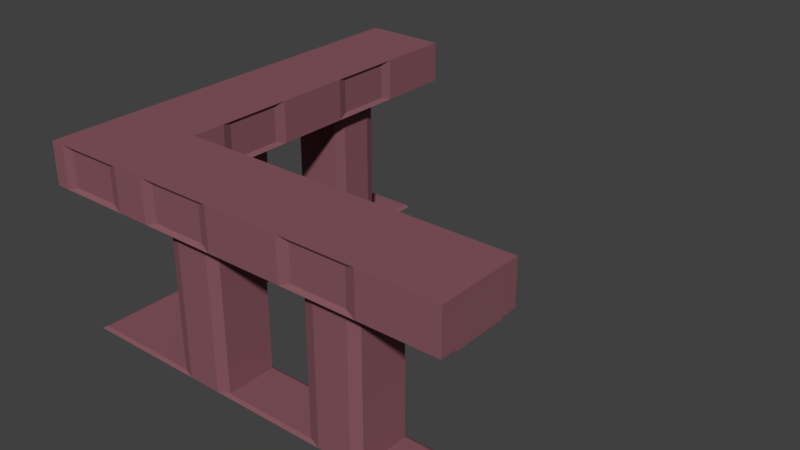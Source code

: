 # Source: RailingCorner.blend  (saved by Blender 2.79.0; exported with 4.5.12 LTS)
import bpy
from mathutils import Matrix  # noqa: F401  (used for matrix-valued properties, if any)

bpy.ops.wm.read_factory_settings(use_empty=True)
scene = bpy.context.scene
scene.name = 'Scene'

# ---- collections
col_collection_1 = bpy.data.collections.new('Collection 1'); scene.collection.children.link(col_collection_1)

# ---- materials (node trees are filled in below, after node groups)
mat_stone = bpy.data.materials.new('Stone')
mat_stone.alpha_threshold = 0.0
mat_stone.use_transparent_shadow = False
mat_stone.diffuse_color = (0.2462, 0.09755, 0.1188, 1.0)
mat_stone.roughness = 0.5
mat_stone.line_color = (0.0, 0.0, 0.0, 1.0)

# ---- material node trees

# ---- world
world_world = bpy.data.worlds.new('World'); scene.world = world_world
world_world.color = (0.05088, 0.05088, 0.05088)
world_world.use_sun_shadow = False
world_world.sun_shadow_jitter_overblur = 0.0
world_world.cycles.sampling_method = 'MANUAL'

# ---- meshes
me_cube = bpy.data.meshes.new('Cube')
me_cube.from_pydata([(4.0, 0.5615, 0.01929), (3.392, 0.5615, 0.01929), (2.799, 0.5615, 0.01929), (1.8, 0.5615, 0.01929), (1.205, 0.5615, 0.01929), (0.6, 0.5615, 0.01929), (4.0, 0.03851, 0.01929), (3.392, 0.03851, 0.01929), (2.799, 0.03851, 0.01929), (1.8, 0.03851, 0.01929), (1.205, 0.03851, 0.01929), (0.6, 0.03851, 0.01929), (4.3, 0.6, 2.0), (3.5, 0.6, 2.0), (2.7, 0.6, 2.0), (1.9, 0.6, 2.0), (1.1, 0.6, 2.0), (0.7476, 0.6, 2.0), (4.3, -1.788e-07, 2.0), (3.5, -1.49e-07, 2.0), (2.7, -5.96e-08, 2.0), (1.9, -5.96e-08, 2.0), (1.1, -2.98e-08, 2.0), (0.7476, 2.98e-08, 2.0), (4.3, 0.5615, 1.537), (3.392, 0.5615, 1.537), (2.799, 0.5615, 1.537), (1.8, 0.5615, 1.537), (1.205, 0.5615, 1.537), (0.7476, 0.5615, 1.537), (4.3, 0.03851, 1.537), (3.392, 0.03851, 1.537), (2.799, 0.03851, 1.537), (1.8, 0.03851, 1.537), (1.205, 0.03851, 1.537), (0.7476, 0.03851, 1.537), (4.0, 0.6, 1.788e-07), (3.278, 0.6, 5.96e-08), (2.92, 0.6, 0.0), (1.679, 0.6, 5.96e-08), (1.322, 0.6, 5.96e-08), (4.0, 0.0, 5.96e-08), (3.278, 2.98e-08, 5.96e-08), (2.92, 2.98e-08, 5.96e-08), (1.679, 2.98e-08, 5.96e-08), (1.322, 2.98e-08, 5.96e-08), (0.6, 2.98e-08, 5.96e-08), (4.3, -1.49e-07, 1.556), (3.278, -1.49e-07, 1.556), (2.92, -5.96e-08, 1.556), (1.679, -2.98e-08, 1.556), (1.322, -2.98e-08, 1.556), (0.7476, 2.98e-08, 1.556), (4.3, 0.6, 1.556), (3.278, 0.6, 1.556), (2.92, 0.6, 1.556), (1.679, 0.6, 1.556), (1.322, 0.6, 1.556), (0.7476, 0.6, 1.556), (3.388, 0.7167, 1.96), (2.812, 0.7167, 1.96), (1.788, 0.7167, 1.96), (1.212, 0.7167, 1.96), (3.388, -0.1167, 1.96), (2.812, -0.1167, 1.96), (1.788, -0.1167, 1.96), (1.212, -0.1167, 1.96), (3.388, 0.7167, 1.596), (2.812, 0.7167, 1.596), (1.788, 0.7167, 1.596), (1.212, 0.7167, 1.596), (3.388, -0.1167, 1.596), (2.812, -0.1167, 1.596), (1.788, -0.1167, 1.596), (1.212, -0.1167, 1.596), (0.7476, -0.1476, 2.0), (4.3, 0.7476, 2.0), (3.5, 0.7476, 2.0), (2.7, 0.7476, 2.0), (1.9, 0.7476, 2.0), (1.1, 0.7476, 2.0), (4.3, -0.1476, 2.0), (3.5, -0.1476, 2.0), (2.7, -0.1476, 2.0), (1.9, -0.1476, 2.0), (1.1, -0.1476, 2.0), (4.3, 0.7476, 1.556), (3.5, 0.7476, 1.556), (2.7, 0.7476, 1.556), (1.9, 0.7476, 1.556), (1.1, 0.7476, 1.556), (4.3, -0.1476, 1.556), (3.5, -0.1476, 1.556), (2.7, -0.1476, 1.556), (1.9, -0.1476, 1.556), (1.1, -0.1476, 1.556), (0.7476, -0.1476, 1.556), (0.03851, 4.0, 0.01929), (0.03851, 3.392, 0.01929), (0.03851, 2.799, 0.01929), (0.03851, 1.8, 0.01929), (0.03851, 1.205, 0.01929), (0.03851, 0.6, 0.01929), (0.5615, 4.0, 0.01929), (0.5615, 3.392, 0.01929), (0.5615, 2.799, 0.01929), (0.5615, 1.8, 0.01929), (0.5615, 1.205, 0.01929), (0.5615, 0.6, 0.01929), (5.96e-08, 4.3, 2.0), (5.96e-08, 3.5, 2.0), (5.96e-08, 2.7, 2.0), (5.96e-08, 1.9, 2.0), (5.96e-08, 1.1, 2.0), (5.96e-08, 0.7476, 2.0), (0.6, 4.3, 2.0), (0.6, 3.5, 2.0), (0.6, 2.7, 2.0), (0.6, 1.9, 2.0), (0.6, 1.1, 2.0), (0.6, 0.7476, 2.0), (0.03851, 4.3, 1.537), (0.03851, 3.392, 1.537), (0.03851, 2.799, 1.537), (0.03851, 1.8, 1.537), (0.03851, 1.205, 1.537), (0.03851, 0.7476, 1.537), (0.5615, 4.3, 1.537), (0.5615, 3.392, 1.537), (0.5615, 2.799, 1.537), (0.5615, 1.8, 1.537), (0.5615, 1.205, 1.537), (0.5615, 0.7476, 1.537), (-1.788e-07, 4.0, 1.788e-07), (5.96e-08, 3.278, 5.96e-08), (-1.788e-07, 2.92, 0.0), (5.96e-08, 1.679, 5.96e-08), (5.96e-08, 1.322, 5.96e-08), (5.96e-08, 0.6, 5.96e-08), (0.6, 4.0, 5.96e-08), (0.6, 3.278, 5.96e-08), (0.6, 2.92, 5.96e-08), (0.6, 1.679, 5.96e-08), (0.6, 1.322, 5.96e-08), (0.6, 0.6, 5.96e-08), (0.6, 4.3, 1.556), (0.6, 3.278, 1.556), (0.6, 2.92, 1.556), (0.6, 1.679, 1.556), (0.6, 1.322, 1.556), (0.6, 0.7476, 1.556), (5.96e-08, 4.3, 1.556), (5.96e-08, 3.278, 1.556), (5.96e-08, 2.92, 1.556), (5.96e-08, 1.679, 1.556), (5.96e-08, 1.322, 1.556), (5.96e-08, 0.7476, 1.556), (-0.1167, 3.388, 1.96), (-0.1167, 2.812, 1.96), (-0.1167, 1.788, 1.96), (-0.1167, 1.212, 1.96), (0.7167, 3.388, 1.96), (0.7167, 2.812, 1.96), (0.7167, 1.788, 1.96), (0.7167, 1.212, 1.96), (-0.1167, 3.388, 1.596), (-0.1167, 2.812, 1.596), (-0.1167, 1.788, 1.596), (-0.1167, 1.212, 1.596), (0.7167, 3.388, 1.596), (0.7167, 2.812, 1.596), (0.7167, 1.788, 1.596), (0.7167, 1.212, 1.596), (-0.1476, 0.7476, 2.0), (0.7476, 0.7476, 2.0), (-0.1476, 4.3, 2.0), (-0.1476, 3.5, 2.0), (-0.1476, 2.7, 2.0), (-0.1476, 1.9, 2.0), (-0.1476, 1.1, 2.0), (0.7476, 4.3, 2.0), (0.7476, 3.5, 2.0), (0.7476, 2.7, 2.0), (0.7476, 1.9, 2.0), (0.7476, 1.1, 2.0), (-0.1476, 4.3, 1.556), (-0.1476, 3.5, 1.556), (-0.1476, 2.7, 1.556), (-0.1476, 1.9, 1.556), (-0.1476, 1.1, 1.556), (-0.1476, 0.7476, 1.556), (0.7476, 4.3, 1.556), (0.7476, 3.5, 1.556), (0.7476, 2.7, 1.556), (0.7476, 1.9, 1.556), (0.7476, 1.1, 1.556), (0.7476, 0.7476, 1.556), (0.6, 0.6, 1.556), (0.5615, 0.5615, 1.537), (0.6, 0.6, 2.0), (5.96e-08, 2.98e-08, 2.0), (5.96e-08, -0.1476, 2.0), (-0.1476, 2.98e-08, 2.0), (-0.1476, -0.1476, 2.0), (0.03851, 0.03851, 1.537), (5.96e-08, 2.98e-08, 1.556), (-0.1476, -0.1476, 1.556), (5.96e-08, -0.1476, 1.556), (-0.1476, 2.98e-08, 1.556), (0.6359, -0.1167, 1.96), (0.1118, -0.1167, 1.96), (0.6359, -0.1167, 1.596), (0.1118, -0.1167, 1.596), (-0.1167, 0.1118, 1.96), (-0.1167, 0.6359, 1.96), (-0.1167, 0.1118, 1.596), (-0.1167, 0.6359, 1.596), (5.96e-08, 2.98e-08, 5.96e-08), (0.03851, 0.03851, 0.01929)], [], [(54, 37, 38, 55), (56, 39, 40, 57), (55, 56, 89, 88), (56, 57, 90, 89), (17, 16, 80, 174), (57, 58, 196, 90), (12, 13, 19, 18), (13, 14, 20, 19), (14, 15, 21, 20), (15, 16, 22, 21), (16, 17, 23, 22), (36, 41, 42, 37), (37, 42, 43, 38), (38, 43, 44, 39), (39, 44, 45, 40), (40, 45, 46, 144), (44, 50, 51, 45), (31, 7, 1, 25), (42, 48, 49, 43), (16, 15, 79, 80), (15, 14, 78, 79), (48, 47, 91, 92), (14, 13, 77, 78), (49, 48, 92, 93), (13, 12, 76, 77), (1, 0, 36, 37), (3, 2, 38, 39), (5, 4, 40, 144), (6, 7, 42, 41), (8, 9, 44, 43), (10, 11, 46, 45), (7, 31, 48, 42), (32, 8, 43, 49), (9, 33, 50, 44), (34, 10, 45, 51), (25, 1, 37, 54), (2, 26, 55, 38), (27, 3, 39, 56), (4, 28, 57, 40), (35, 34, 51, 52), (33, 32, 49, 50), (31, 30, 47, 48), (28, 29, 58, 57), (26, 27, 56, 55), (24, 25, 54, 53), (31, 25, 24, 30), (1, 7, 6, 0), (3, 9, 8, 2), (32, 26, 2, 8), (33, 9, 3, 27), (32, 49, 50, 33, 27, 26), (5, 11, 10, 4), (34, 28, 4, 10), (35, 29, 28, 34), (91, 81, 82, 92), (71, 63, 64, 72), (93, 83, 84, 94), (73, 65, 66, 74), (95, 85, 75, 96), (80, 90, 196, 174), (61, 69, 70, 62), (78, 88, 89, 79), (59, 67, 68, 60), (76, 86, 87, 77), (6, 41, 36, 0), (18, 19, 82, 81), (54, 55, 88, 87), (19, 20, 83, 82), (53, 54, 87, 86), (20, 21, 84, 83), (21, 22, 85, 84), (22, 23, 75, 85), (52, 51, 95, 96), (51, 50, 94, 95), (50, 49, 93, 94), (46, 11, 5, 144), (59, 60, 78, 77), (61, 62, 80, 79), (64, 63, 82, 83), (66, 65, 84, 85), (67, 59, 77, 87), (60, 68, 88, 78), (69, 61, 79, 89), (62, 70, 90, 80), (63, 71, 92, 82), (72, 64, 83, 93), (65, 73, 94, 84), (74, 66, 85, 95), (73, 74, 95, 94), (71, 72, 93, 92), (70, 69, 89, 90), (68, 67, 87, 88), (152, 134, 135, 153), (154, 136, 137, 155), (153, 154, 188, 187), (154, 155, 189, 188), (114, 113, 179, 173), (155, 156, 190, 189), (109, 110, 116, 115), (110, 111, 117, 116), (111, 112, 118, 117), (112, 113, 119, 118), (113, 114, 120, 119), (133, 139, 140, 134), (134, 140, 141, 135), (135, 141, 142, 136), (136, 142, 143, 137), (137, 143, 144, 138), (142, 148, 149, 143), (128, 104, 98, 122), (140, 146, 147, 141), (113, 112, 178, 179), (112, 111, 177, 178), (146, 145, 191, 192), (111, 110, 176, 177), (147, 146, 192, 193), (110, 109, 175, 176), (98, 97, 133, 134), (100, 99, 135, 136), (102, 101, 137, 138), (103, 104, 140, 139), (105, 106, 142, 141), (107, 108, 144, 143), (104, 128, 146, 140), (129, 105, 141, 147), (106, 130, 148, 142), (131, 107, 143, 149), (122, 98, 134, 152), (99, 123, 153, 135), (124, 100, 136, 154), (101, 125, 155, 137), (132, 131, 149, 150), (130, 129, 147, 148), (128, 127, 145, 146), (125, 126, 156, 155), (123, 124, 154, 153), (121, 122, 152, 151), (128, 122, 121, 127), (98, 104, 103, 97), (100, 106, 105, 99), (129, 123, 99, 105), (130, 106, 100, 124), (129, 147, 148, 130, 124, 123), (102, 108, 107, 101), (131, 125, 101, 107), (132, 126, 125, 131), (191, 180, 181, 192), (169, 161, 162, 170), (193, 182, 183, 194), (171, 163, 164, 172), (195, 184, 174, 196), (179, 189, 190, 173), (159, 167, 168, 160), (177, 187, 188, 178), (157, 165, 166, 158), (175, 185, 186, 176), (103, 139, 133, 97), (115, 116, 181, 180), (152, 153, 187, 186), (116, 117, 182, 181), (151, 152, 186, 185), (117, 118, 183, 182), (118, 119, 184, 183), (119, 120, 174, 184), (150, 149, 195, 196), (149, 148, 194, 195), (148, 147, 193, 194), (144, 108, 102, 138), (157, 158, 177, 176), (159, 160, 179, 178), (162, 161, 181, 182), (164, 163, 183, 184), (165, 157, 176, 186), (158, 166, 187, 177), (167, 159, 178, 188), (160, 168, 189, 179), (161, 169, 192, 181), (170, 162, 182, 193), (163, 171, 194, 183), (172, 164, 184, 195), (171, 172, 195, 194), (169, 170, 193, 192), (168, 167, 188, 189), (166, 165, 186, 187), (132, 150, 197, 198), (29, 198, 197, 58), (150, 196, 58, 197), (17, 174, 120, 199), (114, 200, 199, 120), (23, 17, 199, 200), (75, 23, 200, 201), (202, 200, 114, 173), (201, 200, 202, 203), (52, 205, 204, 35), (156, 126, 204, 205), (35, 204, 198, 29), (126, 132, 198, 204), (202, 208, 206, 203), (201, 203, 206, 207), (206, 208, 205, 207), (96, 207, 205, 52), (190, 156, 205, 208), (211, 209, 210, 212), (210, 209, 75, 201), (209, 211, 96, 75), (212, 210, 201, 207), (211, 212, 207, 96), (215, 213, 214, 216), (214, 213, 202, 173), (213, 215, 208, 202), (216, 214, 173, 190), (215, 216, 190, 208), (217, 218, 102, 138), (218, 217, 46, 11), (108, 5, 144), (108, 218, 5), (218, 108, 102), (218, 11, 5), (46, 217, 138, 144), (12, 18, 81, 91, 47, 30, 24, 53, 86, 76), (109, 115, 180, 191, 145, 127, 121, 151, 185, 175)])
_uv = me_cube.uv_layers.new(name='UVMap')
_uv.uv.foreach_set('vector', [0.5991, 0.8639, 0.7467, 0.8639, 0.7467, 0.7938, 0.5991, 0.7938, 0.6719, 0.1431, 0.6719, 0.001001, 0.5991, 0.001001, 0.5991, 0.1431, 0.3001, 0.8999, 0.4476, 0.8999, 0.4476, 0.8659, 0.3001, 0.8659, 0.5224, 0.07107, 0.5224, 0.001001, 0.487, 0.001001, 0.487, 0.07107, 0.9897, 0.9359, 0.9897, 0.8659, 0.973, 0.8659, 0.973, 0.9359, 0.485, 0.07107, 0.485, 0.001001, 0.4496, 0.001001, 0.4496, 0.07107, 0.4496, 0.5035, 0.5971, 0.5035, 0.5971, 0.4334, 0.4496, 0.4334, 0.5971, 0.4314, 0.5971, 0.2893, 0.5244, 0.2893, 0.5244, 0.4314, 0.3001, 0.5756, 0.4476, 0.5756, 0.4476, 0.5055, 0.3001, 0.5055, 0.5971, 0.2873, 0.5971, 0.1451, 0.5244, 0.1451, 0.5244, 0.2873, 0.2981, 0.2172, 0.2253, 0.2172, 0.2253, 0.2873, 0.2981, 0.2873, 0.2981, 0.5756, 0.2981, 0.5055, 0.1505, 0.5055, 0.1505, 0.5756, 0.2233, 0.2172, 0.1505, 0.2172, 0.1505, 0.2873, 0.2233, 0.2873, 0.5224, 0.2893, 0.4496, 0.2893, 0.4496, 0.4314, 0.5224, 0.4314, 0.2981, 0.1451, 0.2253, 0.1451, 0.2253, 0.2152, 0.2981, 0.2152, 0.2981, 0.5035, 0.2981, 0.4334, 0.1505, 0.4334, 0.1505, 0.5035, 0.6719, 0.2873, 0.6719, 0.1451, 0.5991, 0.1451, 0.5991, 0.2873, 0.3001, 0.5035, 0.4476, 0.5035, 0.4476, 0.4334, 0.3001, 0.4334, 0.5224, 0.2873, 0.5224, 0.1451, 0.4496, 0.1451, 0.4496, 0.2873, 0.001001, 0.954, 0.1485, 0.954, 0.1485, 0.9379, 0.001001, 0.9379, 0.971, 0.7197, 0.971, 0.5776, 0.9543, 0.5776, 0.9543, 0.7197, 0.5991, 0.8999, 0.7467, 0.8999, 0.7467, 0.8659, 0.5991, 0.8659, 0.9897, 0.2873, 0.9897, 0.1451, 0.973, 0.1451, 0.973, 0.2873, 0.5971, 0.07107, 0.5971, 0.001001, 0.5617, 0.001001, 0.5617, 0.07107, 0.7487, 0.99, 0.8962, 0.99, 0.8962, 0.974, 0.7487, 0.974, 0.999, 0.7918, 0.999, 0.7217, 0.9917, 0.7217, 0.9917, 0.7918, 0.5991, 0.99, 0.7467, 0.99, 0.7467, 0.974, 0.5991, 0.974, 0.8214, 0.7918, 0.8214, 0.7217, 0.8047, 0.7217, 0.8047, 0.7918, 0.8982, 0.8819, 0.971, 0.8819, 0.971, 0.8749, 0.8982, 0.8749, 0.9897, 0.7197, 0.9897, 0.5776, 0.973, 0.5776, 0.973, 0.7197, 0.8027, 0.7918, 0.8027, 0.7217, 0.786, 0.7217, 0.786, 0.7918, 0.4496, 0.99, 0.5971, 0.99, 0.5971, 0.974, 0.4496, 0.974, 0.9897, 0.5756, 0.9897, 0.4334, 0.973, 0.4334, 0.973, 0.5756, 0.7487, 0.972, 0.8962, 0.972, 0.8962, 0.956, 0.7487, 0.956, 0.971, 0.8639, 0.971, 0.7217, 0.9543, 0.7217, 0.9543, 0.8639, 0.4496, 0.954, 0.5971, 0.954, 0.5971, 0.9379, 0.4496, 0.9379, 0.9523, 0.4314, 0.9523, 0.2893, 0.9356, 0.2893, 0.9356, 0.4314, 0.3001, 0.954, 0.4476, 0.954, 0.4476, 0.9379, 0.3001, 0.9379, 0.9523, 0.2873, 0.9523, 0.1451, 0.9356, 0.1451, 0.9356, 0.2873, 0.8588, 0.7918, 0.8588, 0.7217, 0.8421, 0.7217, 0.8421, 0.7918, 0.1505, 0.954, 0.2981, 0.954, 0.2981, 0.9379, 0.1505, 0.9379, 0.999, 0.4314, 0.999, 0.2893, 0.9917, 0.2893, 0.9917, 0.4314, 0.8401, 0.7918, 0.8401, 0.7217, 0.8234, 0.7217, 0.8234, 0.7918, 0.7487, 0.9359, 0.8962, 0.9359, 0.8962, 0.9199, 0.7487, 0.9199, 0.999, 0.5756, 0.999, 0.4334, 0.9917, 0.4334, 0.9917, 0.5756, 0.2981, 0.7197, 0.2981, 0.6496, 0.1505, 0.6496, 0.1505, 0.7197, 0.2233, 0.1451, 0.1505, 0.1451, 0.1505, 0.2152, 0.2233, 0.2152, 0.6719, 0.5776, 0.5991, 0.5776, 0.5991, 0.7197, 0.6719, 0.7197, 0.4476, 0.7197, 0.4476, 0.6496, 0.3001, 0.6496, 0.3001, 0.7197, 0.7467, 0.7197, 0.7467, 0.5776, 0.6739, 0.5776, 0.6739, 0.7197, 0.4599, 0.7129, 0.4496, 0.7197, 0.4496, 0.6496, 0.4599, 0.6565, 0.5971, 0.6565, 0.5971, 0.7129, 0.1485, 0.5055, 0.07577, 0.5055, 0.07577, 0.5756, 0.1485, 0.5756, 0.8214, 0.001001, 0.7487, 0.001001, 0.7487, 0.1431, 0.8214, 0.1431, 0.07377, 0.5055, 0.001001, 0.5055, 0.001001, 0.5756, 0.07377, 0.5756, 0.1485, 0.7918, 0.1485, 0.7217, 0.001001, 0.7217, 0.001001, 0.7918, 0.1485, 0.4334, 0.07577, 0.4334, 0.07577, 0.5035, 0.1485, 0.5035, 0.8214, 0.1451, 0.7487, 0.1451, 0.7487, 0.2873, 0.8214, 0.2873, 0.07377, 0.4334, 0.001001, 0.4334, 0.001001, 0.5035, 0.07377, 0.5035, 0.4476, 0.3614, 0.3748, 0.3614, 0.3748, 0.4314, 0.4476, 0.4314, 0.3728, 0.3614, 0.3001, 0.3614, 0.3001, 0.4314, 0.3728, 0.4314, 0.4476, 0.2893, 0.3748, 0.2893, 0.3748, 0.3594, 0.4476, 0.3594, 0.2981, 0.7918, 0.2981, 0.7217, 0.1505, 0.7217, 0.1505, 0.7918, 0.3728, 0.2893, 0.3001, 0.2893, 0.3001, 0.3594, 0.3728, 0.3594, 0.8214, 0.2893, 0.7487, 0.2893, 0.7487, 0.4314, 0.8214, 0.4314, 0.971, 0.8729, 0.971, 0.8659, 0.8982, 0.8659, 0.8982, 0.8729, 0.4496, 0.9359, 0.5971, 0.9359, 0.5971, 0.9199, 0.4496, 0.9199, 0.5597, 0.07107, 0.5597, 0.001001, 0.5244, 0.001001, 0.5244, 0.07107, 0.9523, 0.1431, 0.9523, 0.001001, 0.9356, 0.001001, 0.9356, 0.1431, 0.4496, 0.8999, 0.5971, 0.8999, 0.5971, 0.8659, 0.4496, 0.8659, 0.9149, 0.2873, 0.9149, 0.1451, 0.8982, 0.1451, 0.8982, 0.2873, 0.1505, 0.99, 0.2981, 0.99, 0.2981, 0.974, 0.1505, 0.974, 0.8214, 0.8639, 0.8214, 0.7938, 0.8047, 0.7938, 0.8047, 0.8639, 0.5224, 0.1431, 0.5224, 0.07307, 0.487, 0.07307, 0.487, 0.1431, 0.485, 0.1431, 0.485, 0.07307, 0.4496, 0.07307, 0.4496, 0.1431, 0.9336, 0.1431, 0.9336, 0.001001, 0.8982, 0.001001, 0.8982, 0.1431, 0.971, 0.8999, 0.971, 0.8929, 0.8982, 0.8929, 0.8982, 0.8999, 0.7487, 0.8819, 0.8962, 0.8819, 0.8962, 0.8659, 0.7487, 0.8659, 0.9149, 0.5756, 0.9149, 0.4334, 0.8982, 0.4334, 0.8982, 0.5756, 0.1505, 0.9359, 0.2981, 0.9359, 0.2981, 0.9199, 0.1505, 0.9199, 0.9336, 0.8639, 0.9336, 0.7217, 0.9169, 0.7217, 0.9169, 0.8639, 0.8027, 0.8639, 0.8027, 0.7938, 0.786, 0.7938, 0.786, 0.8639, 0.8588, 0.8639, 0.8588, 0.7938, 0.8421, 0.7938, 0.8421, 0.8639, 0.8401, 0.8639, 0.8401, 0.7938, 0.8234, 0.7938, 0.8234, 0.8639, 0.1111, 0.1431, 0.1111, 0.07307, 0.09446, 0.07307, 0.09446, 0.1431, 0.09246, 0.1431, 0.09246, 0.07307, 0.07577, 0.07307, 0.07577, 0.1431, 0.1485, 0.1431, 0.1485, 0.07307, 0.1318, 0.07307, 0.1318, 0.1431, 0.1298, 0.1431, 0.1298, 0.07307, 0.1132, 0.07307, 0.1132, 0.1431, 0.03638, 0.1431, 0.03638, 0.07307, 0.01969, 0.07307, 0.01969, 0.1431, 0.5991, 0.9359, 0.7467, 0.9359, 0.7467, 0.9199, 0.5991, 0.9199, 0.9523, 0.7197, 0.9523, 0.5776, 0.9356, 0.5776, 0.9356, 0.7197, 0.001001, 0.972, 0.1485, 0.972, 0.1485, 0.956, 0.001001, 0.956, 0.9897, 0.8639, 0.9897, 0.7217, 0.973, 0.7217, 0.973, 0.8639, 0.4496, 0.8639, 0.5971, 0.8639, 0.5971, 0.7938, 0.4496, 0.7938, 0.8962, 0.7197, 0.8962, 0.5776, 0.8234, 0.5776, 0.8234, 0.7197, 0.001001, 0.8999, 0.1485, 0.8999, 0.1485, 0.8659, 0.001001, 0.8659, 0.5971, 0.1431, 0.5971, 0.07307, 0.5617, 0.07307, 0.5617, 0.1431, 0.01769, 0.1431, 0.01769, 0.07307, 0.001001, 0.07307, 0.001001, 0.1431, 0.5597, 0.1431, 0.5597, 0.07307, 0.5244, 0.07307, 0.5244, 0.1431, 0.8962, 0.5756, 0.8962, 0.4334, 0.8234, 0.4334, 0.8234, 0.5756, 0.3001, 0.8639, 0.4476, 0.8639, 0.4476, 0.7938, 0.3001, 0.7938, 0.8962, 0.4314, 0.8962, 0.2893, 0.8234, 0.2893, 0.8234, 0.4314, 0.1505, 0.8639, 0.2981, 0.8639, 0.2981, 0.7938, 0.1505, 0.7938, 0.2981, 0.3614, 0.2253, 0.3614, 0.2253, 0.4314, 0.2981, 0.4314, 0.8962, 0.1451, 0.8234, 0.1451, 0.8234, 0.2873, 0.8962, 0.2873, 0.2233, 0.3614, 0.1505, 0.3614, 0.1505, 0.4314, 0.2233, 0.4314, 0.1485, 0.8639, 0.1485, 0.7938, 0.001001, 0.7938, 0.001001, 0.8639, 0.2981, 0.2893, 0.2253, 0.2893, 0.2253, 0.3594, 0.2981, 0.3594, 0.8962, 0.001001, 0.8234, 0.001001, 0.8234, 0.1431, 0.8962, 0.1431, 0.5991, 0.7918, 0.7467, 0.7918, 0.7467, 0.7217, 0.5991, 0.7217, 0.8214, 0.7197, 0.8214, 0.5776, 0.7487, 0.5776, 0.7487, 0.7197, 0.4496, 0.7918, 0.5971, 0.7918, 0.5971, 0.7217, 0.4496, 0.7217, 0.9149, 0.4314, 0.9149, 0.2893, 0.8982, 0.2893, 0.8982, 0.4314, 0.7487, 0.8999, 0.8962, 0.8999, 0.8962, 0.8839, 0.7487, 0.8839, 0.8962, 0.8639, 0.8962, 0.7217, 0.8608, 0.7217, 0.8608, 0.8639, 0.001001, 0.9179, 0.1485, 0.9179, 0.1485, 0.9019, 0.001001, 0.9019, 0.07377, 0.2152, 0.07377, 0.1451, 0.03838, 0.1451, 0.03838, 0.2152, 0.9149, 0.7197, 0.9149, 0.5776, 0.8982, 0.5776, 0.8982, 0.7197, 0.8982, 0.8909, 0.971, 0.8909, 0.971, 0.8839, 0.8982, 0.8839, 0.1505, 0.9179, 0.2981, 0.9179, 0.2981, 0.9019, 0.1505, 0.9019, 0.07377, 0.1431, 0.07377, 0.07307, 0.05708, 0.07307, 0.05708, 0.1431, 0.2046, 0.07107, 0.2046, 0.001001, 0.1973, 0.001001, 0.1973, 0.07107, 0.9149, 0.8639, 0.9149, 0.7217, 0.8982, 0.7217, 0.8982, 0.8639, 0.05507, 0.1431, 0.05507, 0.07307, 0.03838, 0.07307, 0.03838, 0.1431, 0.3001, 0.9179, 0.4476, 0.9179, 0.4476, 0.9019, 0.3001, 0.9019, 0.9336, 0.2873, 0.9336, 0.1451, 0.9169, 0.1451, 0.9169, 0.2873, 0.4496, 0.9179, 0.5971, 0.9179, 0.5971, 0.9019, 0.4496, 0.9019, 0.9336, 0.4314, 0.9336, 0.2893, 0.9169, 0.2893, 0.9169, 0.4314, 0.5991, 0.9179, 0.7467, 0.9179, 0.7467, 0.9019, 0.5991, 0.9019, 0.9336, 0.5756, 0.9336, 0.4334, 0.9169, 0.4334, 0.9169, 0.5756, 0.7487, 0.9179, 0.8962, 0.9179, 0.8962, 0.9019, 0.7487, 0.9019, 0.9336, 0.7197, 0.9336, 0.5776, 0.9169, 0.5776, 0.9169, 0.7197, 0.1111, 0.07107, 0.1111, 0.001001, 0.09446, 0.001001, 0.09446, 0.07107, 0.001001, 0.9359, 0.1485, 0.9359, 0.1485, 0.9199, 0.001001, 0.9199, 0.999, 0.2873, 0.999, 0.1451, 0.9917, 0.1451, 0.9917, 0.2873, 0.09246, 0.07107, 0.09246, 0.001001, 0.07577, 0.001001, 0.07577, 0.07107, 0.3001, 0.9359, 0.4476, 0.9359, 0.4476, 0.9199, 0.3001, 0.9199, 0.999, 0.7197, 0.999, 0.5776, 0.9917, 0.5776, 0.9917, 0.7197, 0.4476, 0.7918, 0.4476, 0.7217, 0.3001, 0.7217, 0.3001, 0.7918, 0.2233, 0.2893, 0.1505, 0.2893, 0.1505, 0.3594, 0.2233, 0.3594, 0.8214, 0.4334, 0.7487, 0.4334, 0.7487, 0.5756, 0.8214, 0.5756, 0.1485, 0.7197, 0.1485, 0.6496, 0.001001, 0.6496, 0.001001, 0.7197, 0.7467, 0.5756, 0.7467, 0.4334, 0.6739, 0.4334, 0.6739, 0.5756, 0.5868, 0.5844, 0.5971, 0.5776, 0.5971, 0.6476, 0.5868, 0.6408, 0.4496, 0.6408, 0.4496, 0.5844, 0.4476, 0.2172, 0.3748, 0.2172, 0.3748, 0.2873, 0.4476, 0.2873, 0.7467, 0.2893, 0.6739, 0.2893, 0.6739, 0.4314, 0.7467, 0.4314, 0.3728, 0.2172, 0.3001, 0.2172, 0.3001, 0.2873, 0.3728, 0.2873, 0.4476, 0.6476, 0.4476, 0.5776, 0.3001, 0.5776, 0.3001, 0.6476, 0.4476, 0.1451, 0.3748, 0.1451, 0.3748, 0.2152, 0.4476, 0.2152, 0.7467, 0.1451, 0.6739, 0.1451, 0.6739, 0.2873, 0.7467, 0.2873, 0.3728, 0.1451, 0.3001, 0.1451, 0.3001, 0.2152, 0.3728, 0.2152, 0.4476, 0.07307, 0.3748, 0.07307, 0.3748, 0.1431, 0.4476, 0.1431, 0.3728, 0.07307, 0.3001, 0.07307, 0.3001, 0.1431, 0.3728, 0.1431, 0.4476, 0.001001, 0.3748, 0.001001, 0.3748, 0.07107, 0.4476, 0.07107, 0.2981, 0.6476, 0.2981, 0.5776, 0.1505, 0.5776, 0.1505, 0.6476, 0.3728, 0.001001, 0.3001, 0.001001, 0.3001, 0.07107, 0.3728, 0.07107, 0.7467, 0.001001, 0.6739, 0.001001, 0.6739, 0.1431, 0.7467, 0.1431, 0.1953, 0.001001, 0.1879, 0.001001, 0.1879, 0.07107, 0.1953, 0.07107, 0.5991, 0.954, 0.7467, 0.954, 0.7467, 0.9379, 0.5991, 0.9379, 0.03638, 0.2152, 0.03638, 0.1451, 0.001001, 0.1451, 0.001001, 0.2152, 0.9523, 0.5756, 0.9523, 0.4334, 0.9356, 0.4334, 0.9356, 0.5756, 0.1505, 0.8999, 0.2981, 0.8999, 0.2981, 0.8659, 0.1505, 0.8659, 0.9523, 0.8639, 0.9523, 0.7217, 0.9356, 0.7217, 0.9356, 0.8639, 0.7487, 0.954, 0.8962, 0.954, 0.8962, 0.9379, 0.7487, 0.9379, 0.1485, 0.07107, 0.1485, 0.001001, 0.1318, 0.001001, 0.1318, 0.07107, 0.1485, 0.2152, 0.1485, 0.1451, 0.1132, 0.1451, 0.1132, 0.2152, 0.1111, 0.2152, 0.1111, 0.1451, 0.07577, 0.1451, 0.07577, 0.2152, 0.784, 0.8639, 0.784, 0.7217, 0.7487, 0.7217, 0.7487, 0.8639, 0.2233, 0.001001, 0.216, 0.001001, 0.216, 0.07107, 0.2233, 0.07107, 0.1505, 0.972, 0.2981, 0.972, 0.2981, 0.956, 0.1505, 0.956, 0.971, 0.1431, 0.971, 0.001001, 0.9543, 0.001001, 0.9543, 0.1431, 0.3001, 0.972, 0.4476, 0.972, 0.4476, 0.956, 0.3001, 0.956, 0.971, 0.2873, 0.971, 0.1451, 0.9543, 0.1451, 0.9543, 0.2873, 0.1298, 0.07107, 0.1298, 0.001001, 0.1132, 0.001001, 0.1132, 0.07107, 0.03638, 0.07107, 0.03638, 0.001001, 0.01969, 0.001001, 0.01969, 0.07107, 0.01769, 0.07107, 0.01769, 0.001001, 0.001001, 0.001001, 0.001001, 0.07107, 0.07377, 0.07107, 0.07377, 0.001001, 0.05708, 0.001001, 0.05708, 0.07107, 0.05507, 0.07107, 0.05507, 0.001001, 0.03838, 0.001001, 0.03838, 0.07107, 0.2607, 0.1431, 0.2607, 0.07307, 0.244, 0.07307, 0.244, 0.1431, 0.242, 0.1431, 0.242, 0.07307, 0.2253, 0.07307, 0.2253, 0.1431, 0.2981, 0.1431, 0.2981, 0.07307, 0.2814, 0.07307, 0.2814, 0.1431, 0.4496, 0.972, 0.5971, 0.972, 0.5971, 0.956, 0.4496, 0.956, 0.971, 0.4314, 0.971, 0.2893, 0.9543, 0.2893, 0.9543, 0.4314, 0.5991, 0.972, 0.7467, 0.972, 0.7467, 0.956, 0.5991, 0.956, 0.971, 0.5756, 0.971, 0.4334, 0.9543, 0.4334, 0.9543, 0.5756, 0.9149, 0.9019, 0.9075, 0.9019, 0.9075, 0.9179, 0.9149, 0.9179, 0.9055, 0.9179, 0.9055, 0.9019, 0.8982, 0.9019, 0.8982, 0.9179, 0.9523, 0.9019, 0.9356, 0.9019, 0.9356, 0.9179, 0.9523, 0.9179, 0.9336, 0.9199, 0.9169, 0.9199, 0.9169, 0.9359, 0.9336, 0.9359, 0.1485, 0.6476, 0.1485, 0.5776, 0.001001, 0.5776, 0.001001, 0.6476, 0.6719, 0.5756, 0.6719, 0.4334, 0.5991, 0.4334, 0.5991, 0.5756, 0.1485, 0.99, 0.1485, 0.974, 0.001001, 0.974, 0.001001, 0.99, 0.9897, 0.001001, 0.973, 0.001001, 0.973, 0.1431, 0.9897, 0.1431, 0.9149, 0.9199, 0.8982, 0.9199, 0.8982, 0.9359, 0.9149, 0.9359, 0.001001, 0.999, 0.1485, 0.999, 0.1485, 0.992, 0.001001, 0.992, 0.999, 0.001001, 0.9917, 0.001001, 0.9917, 0.1431, 0.999, 0.1431, 0.1485, 0.3614, 0.07577, 0.3614, 0.07577, 0.4314, 0.1485, 0.4314, 0.07377, 0.3614, 0.001001, 0.3614, 0.001001, 0.4314, 0.07377, 0.4314, 0.2794, 0.1431, 0.2794, 0.07307, 0.2627, 0.07307, 0.2627, 0.1431, 0.1859, 0.07307, 0.1692, 0.07307, 0.1692, 0.1431, 0.1859, 0.1431, 0.9336, 0.9019, 0.9169, 0.9019, 0.9169, 0.9179, 0.9336, 0.9179, 0.3001, 0.99, 0.4476, 0.99, 0.4476, 0.974, 0.3001, 0.974, 0.9897, 0.2893, 0.973, 0.2893, 0.973, 0.4314, 0.9897, 0.4314, 0.1485, 0.2893, 0.07577, 0.2893, 0.07577, 0.3594, 0.1485, 0.3594, 0.1672, 0.1431, 0.1672, 0.07307, 0.1505, 0.07307, 0.1505, 0.1431, 0.2233, 0.1431, 0.2233, 0.07307, 0.2066, 0.07307, 0.2066, 0.1431, 0.2046, 0.1431, 0.2046, 0.07307, 0.1879, 0.07307, 0.1879, 0.1431, 0.2607, 0.07107, 0.2607, 0.001001, 0.244, 0.001001, 0.244, 0.07107, 0.07377, 0.2893, 0.001001, 0.2893, 0.001001, 0.3594, 0.07377, 0.3594, 0.242, 0.07107, 0.242, 0.001001, 0.2253, 0.001001, 0.2253, 0.07107, 0.2981, 0.07107, 0.2981, 0.001001, 0.2814, 0.001001, 0.2814, 0.07107, 0.2794, 0.07107, 0.2794, 0.001001, 0.2627, 0.001001, 0.2627, 0.07107, 0.1859, 0.07107, 0.1859, 0.001001, 0.1692, 0.001001, 0.1692, 0.07107, 0.214, 0.001001, 0.2066, 0.001001, 0.2066, 0.07107, 0.214, 0.07107, 0.1672, 0.001001, 0.1599, 0.001001, 0.1599, 0.07107, 0.1672, 0.07107, 0.1579, 0.002002, 0.1515, 0.07107, 0.1579, 0.07107, 0.1505, 0.001001, 0.1505, 0.07007, 0.1569, 0.001001, 0.07377, 0.2182, 0.002002, 0.2873, 0.07377, 0.2873, 0.001001, 0.2863, 0.001001, 0.2172, 0.07276, 0.2172, 0.1485, 0.2172, 0.07577, 0.2172, 0.07577, 0.2873, 0.1485, 0.2873, 0.5971, 0.5171, 0.5971, 0.564, 0.5971, 0.5756, 0.4557, 0.5756, 0.4557, 0.564, 0.4496, 0.561, 0.4496, 0.5201, 0.4557, 0.5171, 0.4557, 0.5055, 0.5971, 0.5055, 0.6111, 0.2893, 0.6599, 0.2893, 0.6719, 0.2893, 0.6719, 0.4255, 0.6599, 0.4255, 0.6568, 0.4314, 0.6143, 0.4314, 0.6111, 0.4255, 0.5991, 0.4255, 0.5991, 0.2893])
me_cube.materials.append(mat_stone)
me_cube.use_remesh_preserve_volume = False
me_cube.use_remesh_preserve_attributes = False
me_cube.use_mirror_vertex_groups = False
me_cube.update()

# ---- objects
ob_railing_corner = bpy.data.objects.new('Railing Corner', me_cube)

# ---- transforms, parenting, visibility, modifiers, constraints
ob_railing_corner.location = (0.0, 0.0, 0.0)
ob_railing_corner.lock_rotations_4d = False
ob_railing_corner.empty_display_type = 'ARROWS'
ob_railing_corner.lineart.crease_threshold = 0.0

# ---- collection membership
col_collection_1.objects.link(ob_railing_corner)

# ---- scene / render settings (as saved in the file)
scene.frame_start = 1; scene.frame_end = 250; scene.frame_set(4)
scene.render.engine = 'BLENDER_EEVEE_NEXT'
scene.render.resolution_percentage = 50
scene.render.dither_intensity = 0.0
scene.cycles.use_denoising = False
scene.cycles.samples = 128
scene.cycles.sampling_pattern = 'TABULATED_SOBOL'
scene.cycles.use_adaptive_sampling = False
scene.cycles.use_light_tree = False
scene.cycles.blur_glossy = 0.0
scene.cycles.sample_clamp_indirect = 0.0
scene.view_settings.view_transform = 'Standard'
bpy.context.view_layer.update()

# ---- added for rendering (the .blend has no active camera and no usable light): camera, sun
cam_auto = bpy.data.cameras.new('AutoCamera')
cam_auto.lens = 50.0
cam_auto.sensor_width = 36.0
cam_auto.clip_end = 1000.0
ob_auto_camera = bpy.data.objects.new('AutoCamera', cam_auto)
scene.collection.objects.link(ob_auto_camera)
ob_auto_camera.location = (8.18287, -5.25185, 5.88535)
ob_auto_camera.rotation_euler = (1.09748, -7.21219e-08, 0.694738)
scene.camera = ob_auto_camera
light_auto_sun = bpy.data.lights.new('AutoSun', 'SUN')
light_auto_sun.energy = 3.0
light_auto_sun.angle = 0.0523599
ob_auto_sun = bpy.data.objects.new('AutoSun', light_auto_sun)
scene.collection.objects.link(ob_auto_sun)
ob_auto_sun.rotation_euler = (0.872665, 0.174533, 0.523599)
bpy.context.view_layer.update()
